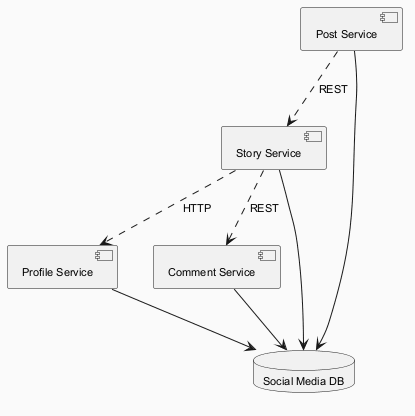

The diagram above was rendered by PlantUML. Its source (embedded in the PNG):
@startuml
skinparam backgroundColor #FAFAFA
skinparam classBackgroundColor #FFF3E0
skinparam classBorderColor #E65100
skinparam defaultFontSize 11
component "Story Service" as C_StoryService
component "Profile Service" as C_ProfileService
component "Comment Service" as C_CommentService
component "Post Service" as C_PostService
database "Social Media DB" as DB_social_media
C_StoryService --> DB_social_media
C_ProfileService --> DB_social_media
C_CommentService --> DB_social_media
C_PostService --> DB_social_media
C_StoryService ..> C_ProfileService : HTTP
C_PostService ..> C_StoryService : REST
C_StoryService ..> C_CommentService : REST
@enduml